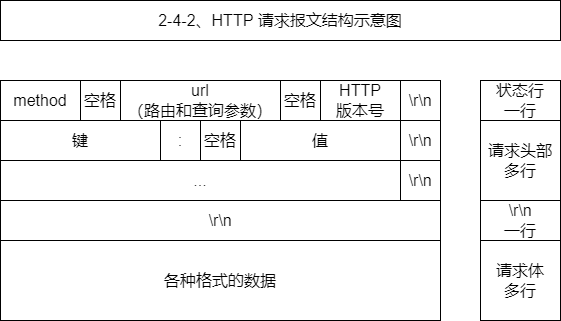

The diagram above was exported from draw.io. Its source (the exported page's mxGraphModel, read from the mxfile embedded in the PNG):
<mxGraphModel dx="1088" dy="843" grid="1" gridSize="10" guides="0" tooltips="1" connect="1" arrows="0" fold="1" page="1" pageScale="1" pageWidth="827" pageHeight="1169" math="0" shadow="0">
  <root>
    <mxCell id="0" />
    <mxCell id="1" parent="0" />
    <mxCell id="2" value="2-4-2、HTTP 请求报文结构示意图" style="rounded=0;whiteSpace=wrap;html=1;fontSize=16;container=0;fillColor=none;" vertex="1" parent="1">
      <mxGeometry x="920" y="80" width="560" height="40" as="geometry" />
    </mxCell>
    <mxCell id="3" value="method" style="rounded=0;whiteSpace=wrap;html=1;fontSize=16;container=0;fillColor=none;" vertex="1" parent="1">
      <mxGeometry x="920" y="160" width="80" height="40" as="geometry" />
    </mxCell>
    <mxCell id="4" value="空格" style="rounded=0;whiteSpace=wrap;html=1;fontSize=16;container=0;fillColor=none;" vertex="1" parent="1">
      <mxGeometry x="1000" y="160" width="40" height="40" as="geometry" />
    </mxCell>
    <mxCell id="5" value="url&lt;br style=&quot;font-size: 16px;&quot;&gt;（路由和查询参数）" style="rounded=0;whiteSpace=wrap;html=1;fontSize=16;container=0;fillColor=none;" vertex="1" parent="1">
      <mxGeometry x="1040" y="160" width="160" height="40" as="geometry" />
    </mxCell>
    <mxCell id="6" value="空格" style="rounded=0;whiteSpace=wrap;html=1;fontSize=16;container=0;fillColor=none;" vertex="1" parent="1">
      <mxGeometry x="1200" y="160" width="40" height="40" as="geometry" />
    </mxCell>
    <mxCell id="7" value="HTTP&lt;br style=&quot;font-size: 16px;&quot;&gt;版本号" style="rounded=0;whiteSpace=wrap;html=1;fontSize=16;container=0;fillColor=none;" vertex="1" parent="1">
      <mxGeometry x="1240" y="160" width="80" height="40" as="geometry" />
    </mxCell>
    <mxCell id="8" value="\r\n" style="rounded=0;whiteSpace=wrap;html=1;fontSize=16;container=0;fillColor=none;" vertex="1" parent="1">
      <mxGeometry x="1320" y="160" width="40" height="40" as="geometry" />
    </mxCell>
    <mxCell id="9" value="状态行&lt;br style=&quot;font-size: 16px;&quot;&gt;一行" style="rounded=0;whiteSpace=wrap;html=1;fontSize=16;container=0;fillColor=none;" vertex="1" parent="1">
      <mxGeometry x="1400" y="160" width="80" height="40" as="geometry" />
    </mxCell>
    <mxCell id="10" value="请求头部&lt;br style=&quot;font-size: 16px;&quot;&gt;多行" style="rounded=0;whiteSpace=wrap;html=1;fontSize=16;container=0;fillColor=none;" vertex="1" parent="1">
      <mxGeometry x="1400" y="200" width="80" height="80" as="geometry" />
    </mxCell>
    <mxCell id="11" value="\r\n" style="rounded=0;whiteSpace=wrap;html=1;fontSize=16;container=0;fillColor=none;" vertex="1" parent="1">
      <mxGeometry x="920" y="280" width="440" height="40" as="geometry" />
    </mxCell>
    <mxCell id="12" value="请求体&lt;br style=&quot;font-size: 16px;&quot;&gt;多行" style="rounded=0;whiteSpace=wrap;html=1;fontSize=16;container=0;fillColor=none;" vertex="1" parent="1">
      <mxGeometry x="1400" y="320" width="80" height="80" as="geometry" />
    </mxCell>
    <mxCell id="13" value="键" style="rounded=0;whiteSpace=wrap;html=1;fontSize=16;container=0;fillColor=none;" vertex="1" parent="1">
      <mxGeometry x="920" y="200" width="160" height="40" as="geometry" />
    </mxCell>
    <mxCell id="14" value="值" style="rounded=0;whiteSpace=wrap;html=1;fontSize=16;container=0;fillColor=none;" vertex="1" parent="1">
      <mxGeometry x="1160" y="200" width="160" height="40" as="geometry" />
    </mxCell>
    <mxCell id="15" value=":" style="rounded=0;whiteSpace=wrap;html=1;fontSize=16;container=0;fillColor=none;" vertex="1" parent="1">
      <mxGeometry x="1080" y="200" width="40" height="40" as="geometry" />
    </mxCell>
    <mxCell id="16" value="空格" style="rounded=0;whiteSpace=wrap;html=1;fontSize=16;container=0;fillColor=none;" vertex="1" parent="1">
      <mxGeometry x="1120" y="200" width="40" height="40" as="geometry" />
    </mxCell>
    <mxCell id="17" value="\r\n" style="rounded=0;whiteSpace=wrap;html=1;fontSize=16;container=0;fillColor=none;" vertex="1" parent="1">
      <mxGeometry x="1320" y="200" width="40" height="40" as="geometry" />
    </mxCell>
    <mxCell id="18" value="..." style="rounded=0;whiteSpace=wrap;html=1;fontSize=16;container=0;fillColor=none;" vertex="1" parent="1">
      <mxGeometry x="920" y="240" width="400" height="40" as="geometry" />
    </mxCell>
    <mxCell id="19" value="各种格式的数据" style="rounded=0;whiteSpace=wrap;html=1;fontSize=16;container=0;fillColor=none;" vertex="1" parent="1">
      <mxGeometry x="920" y="320" width="440" height="80" as="geometry" />
    </mxCell>
    <mxCell id="20" value="\r\n" style="rounded=0;whiteSpace=wrap;html=1;fontSize=16;container=0;fillColor=none;" vertex="1" parent="1">
      <mxGeometry x="1320" y="240" width="40" height="40" as="geometry" />
    </mxCell>
    <mxCell id="21" value="\r\n&lt;br style=&quot;font-size: 16px;&quot;&gt;一行" style="rounded=0;whiteSpace=wrap;html=1;fontSize=16;container=0;fillColor=none;" vertex="1" parent="1">
      <mxGeometry x="1400" y="280" width="80" height="40" as="geometry" />
    </mxCell>
  </root>
</mxGraphModel>